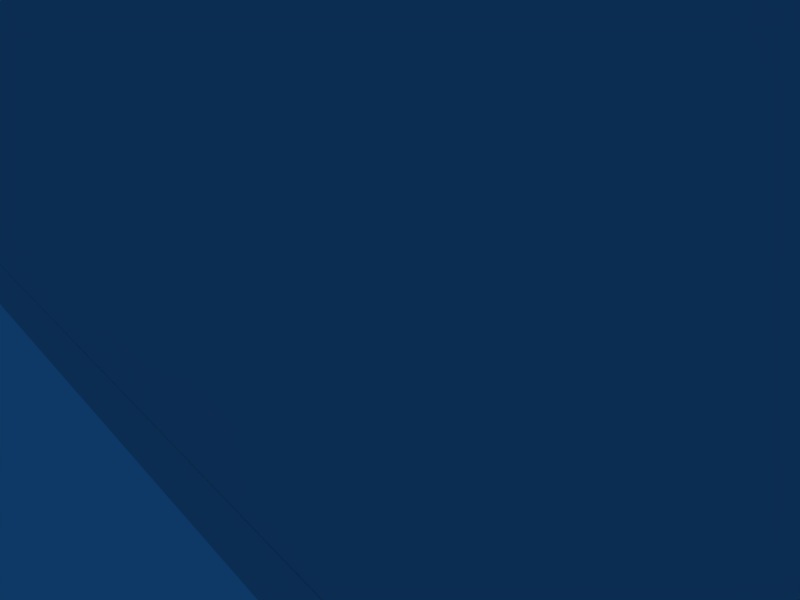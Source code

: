 # Source: untitled.blend  (saved by Blender 2.49.2; exported with 4.5.12 LTS)
import bpy
from mathutils import Matrix  # noqa: F401  (used for matrix-valued properties, if any)

bpy.ops.wm.read_factory_settings(use_empty=True)
scene = bpy.context.scene
scene.name = 'Scene'

# ---- collections
col_collection_1 = bpy.data.collections.new('Collection 1'); scene.collection.children.link(col_collection_1)

# ---- materials (node trees are filled in below, after node groups)
mat_material = bpy.data.materials.new('Material')
mat_material.alpha_threshold = 0.0
mat_material.roughness = 0.5
mat_material.line_color = (0.0, 0.0, 0.0, 1.0)

# ---- material node trees

# ---- world
world_world = bpy.data.worlds.new('World'); scene.world = world_world
world_world.color = (0.05656, 0.2208, 0.4)
world_world.use_sun_shadow = False
world_world.sun_shadow_jitter_overblur = 0.0
world_world.cycles.sampling_method = 'MANUAL'
world_world.cycles.sample_map_resolution = 256

# ---- cameras
cam_camera = bpy.data.cameras.new('Camera')
cam_camera.passepartout_alpha = 0.2
cam_camera.clip_end = 100.0
cam_camera.lens = 35.0
cam_camera.ortho_scale = 7.314
cam_camera.show_passepartout = False
cam_camera.show_safe_areas = True
cam_camera.dof.focus_distance = 0.0
cam_camera.dof.aperture_fstop = 128.0

# ---- lights
light_spot = bpy.data.lights.new('Spot', 'POINT')
light_spot.transmission_factor = 0.0
light_spot.cutoff_distance = 30.0
light_spot.energy = 100.0
light_spot.shadow_buffer_clip_start = 1.001
light_spot.shadow_soft_size = 1.0
light_spot.shadow_maximum_resolution = 0.006
light_spot.use_absolute_resolution = True
light_spot.cycles.use_multiple_importance_sampling = False

# ---- meshes
me_cube = bpy.data.meshes.new('Cube')
me_cube.from_pydata([(9.931, 4.031, -1.015), (9.931, -4.011, -1.015), (-9.938, -4.011, -1.015), (-9.938, 4.031, -1.015), (9.931, 4.031, 0.011), (9.931, -4.011, 0.011), (-9.938, -4.011, 0.011), (-9.938, 4.031, 0.011), (9.915, 4.052, 9.984), (9.915, 4.052, -1.0), (-9.915, 4.052, -1.0), (-9.915, 4.052, 9.984), (-9.915, -4.003, 9.984), (-9.915, -4.003, -1.0), (9.915, -4.003, -1.0), (9.915, -4.003, 9.984)], [], [(0, 1, 2, 3), (4, 7, 6, 5), (0, 4, 5, 1), (1, 5, 6, 2), (2, 6, 7, 3), (4, 0, 3, 7), (10, 9, 8, 11), (13, 14, 15, 12)])
me_cube.materials.append(mat_material)
me_cube.use_remesh_preserve_volume = False
me_cube.use_remesh_preserve_attributes = False
me_cube.use_mirror_vertex_groups = False
me_cube.update()

# ---- objects
ob_empty = bpy.data.objects.new('Empty', None)
ob_camera = bpy.data.objects.new('Camera', cam_camera)
ob_cube = bpy.data.objects.new('Cube', me_cube)
ob_lamp = bpy.data.objects.new('Lamp', light_spot)

# ---- transforms, parenting, visibility, modifiers, constraints
ob_empty.location = (0.0, 0.0, 0.0)
ob_empty.lock_rotations_4d = False
ob_empty.empty_display_type = 'ARROWS'
ob_empty.empty_image_offset = (0.0, 0.0)
ob_empty.lineart.crease_threshold = 0.0
ob_camera.location = (7.481, -6.508, 5.344)
ob_camera.rotation_euler = (1.109, 0.01082, 0.8149)
ob_camera.lock_rotations_4d = False
ob_camera.empty_display_type = 'ARROWS'
ob_camera.color = (0.0, 0.0, 0.0, 0.0)
ob_camera.display_type = 'WIRE'
ob_camera.lineart.crease_threshold = 0.0
_c = ob_camera.constraints.new('TRACK_TO'); _c.name = 'AutoTrack'
_c.target = ob_empty
ob_cube.location = (0.0, 0.0, 0.0)
ob_cube.lock_rotations_4d = False
ob_cube.empty_display_type = 'ARROWS'
ob_cube.color = (0.0, 0.0, 0.0, 1.0)
ob_cube.lineart.crease_threshold = 0.0
ob_lamp.location = (4.076, 1.005, 5.904)
ob_lamp.rotation_euler = (0.6503, 0.05522, 1.866)
ob_lamp.lock_rotations_4d = False
ob_lamp.empty_display_type = 'ARROWS'
ob_lamp.color = (0.0, 0.0, 0.0, 0.0)
ob_lamp.lineart.crease_threshold = 0.0

# ---- collection membership
col_collection_1.objects.link(ob_empty)
col_collection_1.objects.link(ob_camera)
col_collection_1.objects.link(ob_cube)
col_collection_1.objects.link(ob_lamp)

# ---- scene / render settings (as saved in the file)
scene.camera = ob_camera
scene.frame_start = 1; scene.frame_end = 250; scene.frame_set(1)
scene.render.engine = 'BLENDER_EEVEE_NEXT'
scene.render.image_settings.file_format = 'JPEG'
scene.render.image_settings.color_mode = 'RGB'
scene.render.image_settings.compression = 90
scene.render.resolution_x = 800
scene.render.resolution_y = 600
scene.render.pixel_aspect_x = 100.0
scene.render.pixel_aspect_y = 100.0
scene.render.fps = 25
scene.render.dither_intensity = 0.0
scene.render.use_compositing = False
scene.render.use_sequencer = False
scene.render.bake_margin = 2
scene.render.bake_bias = 0.0
scene.render.use_stamp_time = False
scene.render.use_stamp_date = False
scene.render.use_stamp_frame = False
scene.render.use_stamp_camera = False
scene.render.use_stamp_scene = False
scene.render.use_stamp_filename = False
scene.render.use_stamp_render_time = False
scene.render.stamp_font_size = 0
scene.cycles.use_denoising = False
scene.cycles.samples = 10
scene.cycles.sampling_pattern = 'TABULATED_SOBOL'
scene.cycles.light_sampling_threshold = 0.0
scene.cycles.use_adaptive_sampling = False
scene.cycles.use_light_tree = False
scene.cycles.blur_glossy = 0.0
scene.cycles.volume_bounces = 1
scene.cycles.pixel_filter_type = 'GAUSSIAN'
scene.cycles.sample_clamp_indirect = 0.0
scene.view_settings.view_transform = 'Raw'
bpy.context.view_layer.update()
